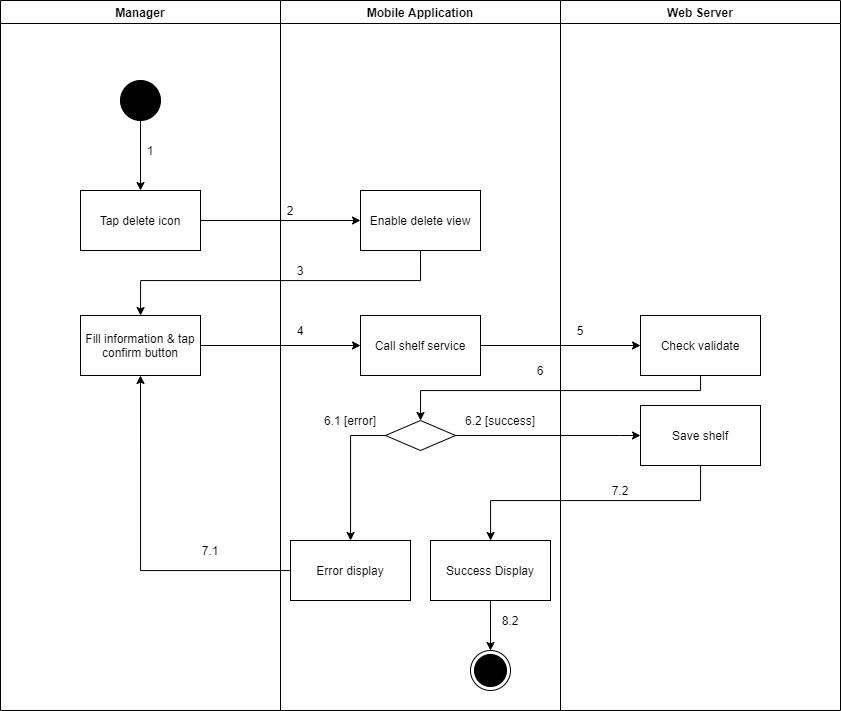

The diagram above was exported from draw.io. Its source (the exported page's mxGraphModel, read from the mxfile embedded in the PNG):
<mxGraphModel dx="1157" dy="-2597" grid="1" gridSize="10" guides="1" tooltips="1" connect="1" arrows="1" fold="1" page="1" pageScale="1" pageWidth="1169" pageHeight="1654" math="0" shadow="0">
  <root>
    <mxCell id="fkvXh3c5Cj3pTxlsGve6-0" />
    <mxCell id="fkvXh3c5Cj3pTxlsGve6-1" parent="fkvXh3c5Cj3pTxlsGve6-0" />
    <mxCell id="A9z7HHv0qfc_Hpg_Eajl-0" value="Manager" style="swimlane;" vertex="1" parent="fkvXh3c5Cj3pTxlsGve6-1">
      <mxGeometry x="100" y="3500" width="280" height="710" as="geometry" />
    </mxCell>
    <mxCell id="A9z7HHv0qfc_Hpg_Eajl-1" value="" style="verticalLabelPosition=bottom;verticalAlign=top;html=1;shape=mxgraph.flowchart.on-page_reference;fillColor=#000000;" vertex="1" parent="A9z7HHv0qfc_Hpg_Eajl-0">
      <mxGeometry x="120" y="80" width="40" height="40" as="geometry" />
    </mxCell>
    <mxCell id="A9z7HHv0qfc_Hpg_Eajl-2" value="1" style="text;html=1;strokeColor=none;fillColor=none;align=center;verticalAlign=middle;whiteSpace=wrap;rounded=0;" vertex="1" parent="A9z7HHv0qfc_Hpg_Eajl-0">
      <mxGeometry x="140" y="140" width="20" height="20" as="geometry" />
    </mxCell>
    <mxCell id="A9z7HHv0qfc_Hpg_Eajl-3" value="Fill information &amp;amp; tap confirm button" style="whiteSpace=wrap;html=1;fillColor=#FFFFFF;" vertex="1" parent="A9z7HHv0qfc_Hpg_Eajl-0">
      <mxGeometry x="80" y="315" width="120" height="60" as="geometry" />
    </mxCell>
    <mxCell id="A9z7HHv0qfc_Hpg_Eajl-4" value="7.1" style="text;html=1;strokeColor=none;fillColor=none;align=center;verticalAlign=middle;whiteSpace=wrap;rounded=0;" vertex="1" parent="A9z7HHv0qfc_Hpg_Eajl-0">
      <mxGeometry x="200" y="540" width="20" height="20" as="geometry" />
    </mxCell>
    <mxCell id="A9z7HHv0qfc_Hpg_Eajl-5" value="Mobile Application" style="swimlane;" vertex="1" parent="fkvXh3c5Cj3pTxlsGve6-1">
      <mxGeometry x="380" y="3500" width="280" height="710" as="geometry" />
    </mxCell>
    <mxCell id="A9z7HHv0qfc_Hpg_Eajl-6" value="" style="ellipse;html=1;shape=endState;fillColor=#000000;strokeColor=#000000;align=center;" vertex="1" parent="A9z7HHv0qfc_Hpg_Eajl-5">
      <mxGeometry x="190" y="650" width="40" height="40" as="geometry" />
    </mxCell>
    <mxCell id="A9z7HHv0qfc_Hpg_Eajl-7" value="Enable delete view" style="whiteSpace=wrap;html=1;verticalAlign=middle;fillColor=#FFFFFF;align=center;" vertex="1" parent="A9z7HHv0qfc_Hpg_Eajl-5">
      <mxGeometry x="80" y="190" width="120" height="60" as="geometry" />
    </mxCell>
    <mxCell id="A9z7HHv0qfc_Hpg_Eajl-8" value="" style="rhombus;whiteSpace=wrap;html=1;fillColor=#FFFFFF;" vertex="1" parent="A9z7HHv0qfc_Hpg_Eajl-5">
      <mxGeometry x="105" y="420" width="70" height="30" as="geometry" />
    </mxCell>
    <mxCell id="A9z7HHv0qfc_Hpg_Eajl-9" value="Error display" style="whiteSpace=wrap;html=1;fillColor=#FFFFFF;" vertex="1" parent="A9z7HHv0qfc_Hpg_Eajl-5">
      <mxGeometry x="10" y="540" width="120" height="60" as="geometry" />
    </mxCell>
    <mxCell id="A9z7HHv0qfc_Hpg_Eajl-10" value="" style="edgeStyle=orthogonalEdgeStyle;rounded=0;orthogonalLoop=1;jettySize=auto;html=1;" edge="1" parent="A9z7HHv0qfc_Hpg_Eajl-5" source="A9z7HHv0qfc_Hpg_Eajl-8" target="A9z7HHv0qfc_Hpg_Eajl-9">
      <mxGeometry relative="1" as="geometry">
        <Array as="points">
          <mxPoint x="70" y="435" />
        </Array>
      </mxGeometry>
    </mxCell>
    <mxCell id="A9z7HHv0qfc_Hpg_Eajl-11" value="2" style="text;html=1;strokeColor=none;fillColor=none;align=center;verticalAlign=middle;whiteSpace=wrap;rounded=0;" vertex="1" parent="A9z7HHv0qfc_Hpg_Eajl-5">
      <mxGeometry y="200" width="20" height="20" as="geometry" />
    </mxCell>
    <mxCell id="A9z7HHv0qfc_Hpg_Eajl-12" value="3" style="text;html=1;strokeColor=none;fillColor=none;align=center;verticalAlign=middle;whiteSpace=wrap;rounded=0;" vertex="1" parent="A9z7HHv0qfc_Hpg_Eajl-5">
      <mxGeometry x="10" y="260" width="20" height="20" as="geometry" />
    </mxCell>
    <mxCell id="A9z7HHv0qfc_Hpg_Eajl-13" value="6.1 [error]" style="text;html=1;strokeColor=none;fillColor=none;align=center;verticalAlign=middle;whiteSpace=wrap;rounded=0;" vertex="1" parent="A9z7HHv0qfc_Hpg_Eajl-5">
      <mxGeometry x="30" y="410" width="80" height="20" as="geometry" />
    </mxCell>
    <mxCell id="A9z7HHv0qfc_Hpg_Eajl-14" value="6.2 [success]" style="text;html=1;strokeColor=none;fillColor=none;align=center;verticalAlign=middle;whiteSpace=wrap;rounded=0;" vertex="1" parent="A9z7HHv0qfc_Hpg_Eajl-5">
      <mxGeometry x="180" y="410" width="80" height="20" as="geometry" />
    </mxCell>
    <mxCell id="A9z7HHv0qfc_Hpg_Eajl-15" value="Call shelf service" style="whiteSpace=wrap;html=1;fillColor=#FFFFFF;" vertex="1" parent="A9z7HHv0qfc_Hpg_Eajl-5">
      <mxGeometry x="80" y="315" width="120" height="60" as="geometry" />
    </mxCell>
    <mxCell id="A9z7HHv0qfc_Hpg_Eajl-16" style="edgeStyle=orthogonalEdgeStyle;rounded=0;orthogonalLoop=1;jettySize=auto;html=1;entryX=0.5;entryY=0;entryDx=0;entryDy=0;" edge="1" parent="A9z7HHv0qfc_Hpg_Eajl-5" source="A9z7HHv0qfc_Hpg_Eajl-17" target="A9z7HHv0qfc_Hpg_Eajl-6">
      <mxGeometry relative="1" as="geometry" />
    </mxCell>
    <mxCell id="A9z7HHv0qfc_Hpg_Eajl-17" value="Success Display" style="whiteSpace=wrap;html=1;fillColor=#FFFFFF;" vertex="1" parent="A9z7HHv0qfc_Hpg_Eajl-5">
      <mxGeometry x="150" y="540" width="120" height="60" as="geometry" />
    </mxCell>
    <mxCell id="A9z7HHv0qfc_Hpg_Eajl-18" value="8.2" style="text;html=1;strokeColor=none;fillColor=none;align=center;verticalAlign=middle;whiteSpace=wrap;rounded=0;" vertex="1" parent="A9z7HHv0qfc_Hpg_Eajl-5">
      <mxGeometry x="220" y="610" width="20" height="20" as="geometry" />
    </mxCell>
    <mxCell id="A9z7HHv0qfc_Hpg_Eajl-19" value="Web Server" style="swimlane;" vertex="1" parent="fkvXh3c5Cj3pTxlsGve6-1">
      <mxGeometry x="660" y="3500" width="280" height="710" as="geometry" />
    </mxCell>
    <mxCell id="A9z7HHv0qfc_Hpg_Eajl-20" value="Check validate" style="whiteSpace=wrap;html=1;fillColor=#FFFFFF;" vertex="1" parent="A9z7HHv0qfc_Hpg_Eajl-19">
      <mxGeometry x="80" y="315" width="120" height="60" as="geometry" />
    </mxCell>
    <mxCell id="A9z7HHv0qfc_Hpg_Eajl-21" value="5" style="text;html=1;strokeColor=none;fillColor=none;align=center;verticalAlign=middle;whiteSpace=wrap;rounded=0;" vertex="1" parent="A9z7HHv0qfc_Hpg_Eajl-19">
      <mxGeometry x="10" y="320" width="20" height="20" as="geometry" />
    </mxCell>
    <mxCell id="A9z7HHv0qfc_Hpg_Eajl-22" value="Save shelf" style="whiteSpace=wrap;html=1;fillColor=#FFFFFF;" vertex="1" parent="A9z7HHv0qfc_Hpg_Eajl-19">
      <mxGeometry x="80" y="405" width="120" height="60" as="geometry" />
    </mxCell>
    <mxCell id="A9z7HHv0qfc_Hpg_Eajl-23" value="" style="edgeStyle=orthogonalEdgeStyle;rounded=0;orthogonalLoop=1;jettySize=auto;html=1;" edge="1" parent="fkvXh3c5Cj3pTxlsGve6-1" source="A9z7HHv0qfc_Hpg_Eajl-24" target="A9z7HHv0qfc_Hpg_Eajl-7">
      <mxGeometry relative="1" as="geometry" />
    </mxCell>
    <mxCell id="A9z7HHv0qfc_Hpg_Eajl-24" value="Tap delete icon" style="whiteSpace=wrap;html=1;verticalAlign=middle;fillColor=#FFFFFF;align=center;" vertex="1" parent="fkvXh3c5Cj3pTxlsGve6-1">
      <mxGeometry x="180" y="3690" width="120" height="60" as="geometry" />
    </mxCell>
    <mxCell id="A9z7HHv0qfc_Hpg_Eajl-25" value="" style="edgeStyle=orthogonalEdgeStyle;rounded=0;orthogonalLoop=1;jettySize=auto;html=1;" edge="1" parent="fkvXh3c5Cj3pTxlsGve6-1" source="A9z7HHv0qfc_Hpg_Eajl-1" target="A9z7HHv0qfc_Hpg_Eajl-24">
      <mxGeometry relative="1" as="geometry" />
    </mxCell>
    <mxCell id="A9z7HHv0qfc_Hpg_Eajl-26" style="edgeStyle=orthogonalEdgeStyle;rounded=0;orthogonalLoop=1;jettySize=auto;html=1;exitX=0.5;exitY=1;exitDx=0;exitDy=0;" edge="1" parent="fkvXh3c5Cj3pTxlsGve6-1" source="A9z7HHv0qfc_Hpg_Eajl-7" target="A9z7HHv0qfc_Hpg_Eajl-3">
      <mxGeometry relative="1" as="geometry">
        <Array as="points">
          <mxPoint x="520" y="3780" />
          <mxPoint x="240" y="3780" />
        </Array>
      </mxGeometry>
    </mxCell>
    <mxCell id="A9z7HHv0qfc_Hpg_Eajl-27" style="edgeStyle=orthogonalEdgeStyle;rounded=0;orthogonalLoop=1;jettySize=auto;html=1;entryX=0.5;entryY=1;entryDx=0;entryDy=0;" edge="1" parent="fkvXh3c5Cj3pTxlsGve6-1" source="A9z7HHv0qfc_Hpg_Eajl-9" target="A9z7HHv0qfc_Hpg_Eajl-3">
      <mxGeometry relative="1" as="geometry" />
    </mxCell>
    <mxCell id="A9z7HHv0qfc_Hpg_Eajl-28" value="" style="edgeStyle=orthogonalEdgeStyle;rounded=0;orthogonalLoop=1;jettySize=auto;html=1;" edge="1" parent="fkvXh3c5Cj3pTxlsGve6-1" source="A9z7HHv0qfc_Hpg_Eajl-3" target="A9z7HHv0qfc_Hpg_Eajl-15">
      <mxGeometry relative="1" as="geometry" />
    </mxCell>
    <mxCell id="A9z7HHv0qfc_Hpg_Eajl-29" value="" style="edgeStyle=orthogonalEdgeStyle;rounded=0;orthogonalLoop=1;jettySize=auto;html=1;" edge="1" parent="fkvXh3c5Cj3pTxlsGve6-1" source="A9z7HHv0qfc_Hpg_Eajl-15" target="A9z7HHv0qfc_Hpg_Eajl-20">
      <mxGeometry relative="1" as="geometry" />
    </mxCell>
    <mxCell id="A9z7HHv0qfc_Hpg_Eajl-30" style="edgeStyle=orthogonalEdgeStyle;rounded=0;orthogonalLoop=1;jettySize=auto;html=1;entryX=0.5;entryY=0;entryDx=0;entryDy=0;" edge="1" parent="fkvXh3c5Cj3pTxlsGve6-1" source="A9z7HHv0qfc_Hpg_Eajl-20" target="A9z7HHv0qfc_Hpg_Eajl-8">
      <mxGeometry relative="1" as="geometry">
        <Array as="points">
          <mxPoint x="800" y="3890" />
          <mxPoint x="520" y="3890" />
        </Array>
      </mxGeometry>
    </mxCell>
    <mxCell id="A9z7HHv0qfc_Hpg_Eajl-31" value="4" style="text;html=1;strokeColor=none;fillColor=none;align=center;verticalAlign=middle;whiteSpace=wrap;rounded=0;" vertex="1" parent="fkvXh3c5Cj3pTxlsGve6-1">
      <mxGeometry x="390" y="3820" width="20" height="20" as="geometry" />
    </mxCell>
    <mxCell id="A9z7HHv0qfc_Hpg_Eajl-32" value="6" style="text;html=1;strokeColor=none;fillColor=none;align=center;verticalAlign=middle;whiteSpace=wrap;rounded=0;" vertex="1" parent="fkvXh3c5Cj3pTxlsGve6-1">
      <mxGeometry x="630" y="3860" width="20" height="20" as="geometry" />
    </mxCell>
    <mxCell id="A9z7HHv0qfc_Hpg_Eajl-33" value="" style="edgeStyle=orthogonalEdgeStyle;rounded=0;orthogonalLoop=1;jettySize=auto;html=1;" edge="1" parent="fkvXh3c5Cj3pTxlsGve6-1" source="A9z7HHv0qfc_Hpg_Eajl-8" target="A9z7HHv0qfc_Hpg_Eajl-22">
      <mxGeometry relative="1" as="geometry">
        <Array as="points">
          <mxPoint x="720" y="3935" />
          <mxPoint x="720" y="3935" />
        </Array>
      </mxGeometry>
    </mxCell>
    <mxCell id="A9z7HHv0qfc_Hpg_Eajl-34" value="" style="edgeStyle=orthogonalEdgeStyle;rounded=0;orthogonalLoop=1;jettySize=auto;html=1;" edge="1" parent="fkvXh3c5Cj3pTxlsGve6-1" source="A9z7HHv0qfc_Hpg_Eajl-22" target="A9z7HHv0qfc_Hpg_Eajl-17">
      <mxGeometry relative="1" as="geometry">
        <Array as="points">
          <mxPoint x="800" y="4000" />
          <mxPoint x="590" y="4000" />
        </Array>
      </mxGeometry>
    </mxCell>
    <mxCell id="A9z7HHv0qfc_Hpg_Eajl-35" value="7.2" style="text;html=1;strokeColor=none;fillColor=none;align=center;verticalAlign=middle;whiteSpace=wrap;rounded=0;" vertex="1" parent="fkvXh3c5Cj3pTxlsGve6-1">
      <mxGeometry x="710" y="3980" width="20" height="20" as="geometry" />
    </mxCell>
  </root>
</mxGraphModel>